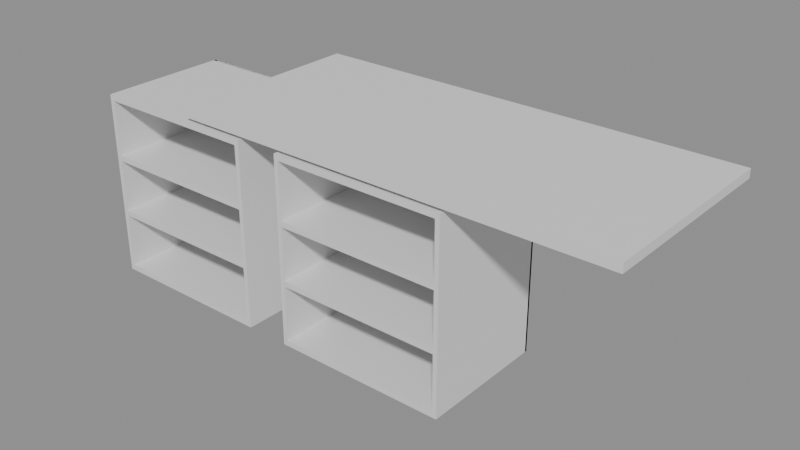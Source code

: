 # Source: e0678_after.blend  (saved by Blender 5.2.44; exported with 4.5.12 LTS)
import bpy
from mathutils import Matrix  # noqa: F401  (used for matrix-valued properties, if any)

bpy.ops.wm.read_factory_settings(use_empty=True)
scene = bpy.context.scene
scene.name = 'Scene'

# ---- materials (node trees are filled in below, after node groups)
mat_parquet = bpy.data.materials.new('Parquet')
mat_mdf_blanco = bpy.data.materials.new('MDF_Blanco')

# ---- material node trees
mat_parquet.use_nodes = True; mat_parquet.node_tree.nodes.clear()
_N = mat_parquet.node_tree.nodes; _L = mat_parquet.node_tree.links
n0 = _N.new('ShaderNodeBsdfPrincipled'); n0.name = 'Principled BSDF'; n0.location = (-200, 100)
n0.inputs[3].default_value = 1.45
n0.inputs[10].default_value = 0.005
n1 = _N.new('ShaderNodeOutputMaterial'); n1.name = 'Material Output'; n1.location = (200, 100)
_L.new(n0.outputs[0], n1.inputs[0])
n1.is_active_output = True
mat_mdf_blanco.use_nodes = True; mat_mdf_blanco.node_tree.nodes.clear()
_N = mat_mdf_blanco.node_tree.nodes; _L = mat_mdf_blanco.node_tree.links
n0 = _N.new('ShaderNodeBsdfPrincipled'); n0.name = 'Principled BSDF'; n0.location = (-200, 100)
n0.inputs[3].default_value = 1.45
n0.inputs[10].default_value = 0.005
n1 = _N.new('ShaderNodeOutputMaterial'); n1.name = 'Material Output'; n1.location = (200, 100)
_L.new(n0.outputs[0], n1.inputs[0])
n1.is_active_output = True

# ---- meshes
me_encimera_isla_mesh = bpy.data.meshes.new('Encimera_Isla_mesh')
me_encimera_isla_mesh.from_pydata([(0.0, 0.0, 0.0), (2.0, 0.0, 0.0), (2.0, 0.9, 0.0), (0.0, 0.9, 0.0), (0.0, 0.0, 0.04), (2.0, 0.0, 0.04), (2.0, 0.9, 0.04), (0.0, 0.9, 0.04)], [], [(0, 3, 2, 1), (4, 5, 6, 7), (2, 3, 7, 6), (0, 1, 5, 4), (1, 2, 6, 5), (3, 0, 4, 7)])
me_encimera_isla_mesh.materials.append(mat_parquet)
me_encimera_isla_mesh.update()
me_base_isla_1_lat_izq_mesh = bpy.data.meshes.new('Base_Isla_1_Lat_Izq_mesh')
me_base_isla_1_lat_izq_mesh.from_pydata([(0.0, 0.0, 0.0), (0.02, 0.0, 0.0), (0.02, 0.6, 0.0), (0.0, 0.6, 0.0), (0.0, 0.0, 0.86), (0.02, 0.0, 0.86), (0.02, 0.6, 0.86), (0.0, 0.6, 0.86)], [], [(0, 1, 2, 3), (4, 5, 6, 7), (0, 1, 5, 4), (1, 2, 6, 5), (2, 3, 7, 6), (3, 0, 4, 7)])
me_base_isla_1_lat_izq_mesh.materials.append(mat_mdf_blanco)
me_base_isla_1_lat_izq_mesh.update()
me_base_isla_1_lat_der_mesh = bpy.data.meshes.new('Base_Isla_1_Lat_Der_mesh')
me_base_isla_1_lat_der_mesh.from_pydata([(0.0, 0.0, 0.0), (0.02, 0.0, 0.0), (0.02, 0.6, 0.0), (0.0, 0.6, 0.0), (0.0, 0.0, 0.86), (0.02, 0.0, 0.86), (0.02, 0.6, 0.86), (0.0, 0.6, 0.86)], [], [(0, 1, 2, 3), (4, 5, 6, 7), (0, 1, 5, 4), (1, 2, 6, 5), (2, 3, 7, 6), (3, 0, 4, 7)])
me_base_isla_1_lat_der_mesh.materials.append(mat_mdf_blanco)
me_base_isla_1_lat_der_mesh.update()
me_base_isla_1_base_mesh = bpy.data.meshes.new('Base_Isla_1_Base_mesh')
me_base_isla_1_base_mesh.from_pydata([(0.0, 0.0, 0.0), (0.76, 0.0, 0.0), (0.76, 0.6, 0.0), (0.0, 0.6, 0.0), (0.0, 0.0, 0.025), (0.76, 0.0, 0.025), (0.76, 0.6, 0.025), (0.0, 0.6, 0.025)], [], [(0, 1, 2, 3), (4, 5, 6, 7), (0, 1, 5, 4), (1, 2, 6, 5), (2, 3, 7, 6), (3, 0, 4, 7)])
me_base_isla_1_base_mesh.materials.append(mat_mdf_blanco)
me_base_isla_1_base_mesh.update()
me_base_isla_1_tapa_mesh = bpy.data.meshes.new('Base_Isla_1_Tapa_mesh')
me_base_isla_1_tapa_mesh.from_pydata([(0.0, 0.0, 0.0), (0.76, 0.0, 0.0), (0.76, 0.6, 0.0), (0.0, 0.6, 0.0), (0.0, 0.0, 0.025), (0.76, 0.0, 0.025), (0.76, 0.6, 0.025), (0.0, 0.6, 0.025)], [], [(0, 1, 2, 3), (4, 5, 6, 7), (0, 1, 5, 4), (1, 2, 6, 5), (2, 3, 7, 6), (3, 0, 4, 7)])
me_base_isla_1_tapa_mesh.materials.append(mat_mdf_blanco)
me_base_isla_1_tapa_mesh.update()
me_base_isla_1_estante_1_mesh = bpy.data.meshes.new('Base_Isla_1_Estante_1_mesh')
me_base_isla_1_estante_1_mesh.from_pydata([(0.0, 0.0, 0.0), (0.76, 0.0, 0.0), (0.76, 0.6, 0.0), (0.0, 0.6, 0.0), (0.0, 0.0, 0.025), (0.76, 0.0, 0.025), (0.76, 0.6, 0.025), (0.0, 0.6, 0.025)], [], [(0, 1, 2, 3), (4, 5, 6, 7), (0, 1, 5, 4), (1, 2, 6, 5), (2, 3, 7, 6), (3, 0, 4, 7)])
me_base_isla_1_estante_1_mesh.materials.append(mat_mdf_blanco)
me_base_isla_1_estante_1_mesh.update()
me_base_isla_1_estante_2_mesh = bpy.data.meshes.new('Base_Isla_1_Estante_2_mesh')
me_base_isla_1_estante_2_mesh.from_pydata([(0.0, 0.0, 0.0), (0.76, 0.0, 0.0), (0.76, 0.6, 0.0), (0.0, 0.6, 0.0), (0.0, 0.0, 0.025), (0.76, 0.0, 0.025), (0.76, 0.6, 0.025), (0.0, 0.6, 0.025)], [], [(0, 1, 2, 3), (4, 5, 6, 7), (0, 1, 5, 4), (1, 2, 6, 5), (2, 3, 7, 6), (3, 0, 4, 7)])
me_base_isla_1_estante_2_mesh.materials.append(mat_mdf_blanco)
me_base_isla_1_estante_2_mesh.update()
me_base_isla_1_fondo_mesh = bpy.data.meshes.new('Base_Isla_1_Fondo_mesh')
me_base_isla_1_fondo_mesh.from_pydata([(0.0, 0.0, 0.0), (0.8, 0.0, 0.0), (0.8, 0.01, 0.0), (0.0, 0.01, 0.0), (0.0, 0.0, 0.86), (0.8, 0.0, 0.86), (0.8, 0.01, 0.86), (0.0, 0.01, 0.86)], [], [(0, 1, 2, 3), (4, 5, 6, 7), (0, 1, 5, 4), (1, 2, 6, 5), (2, 3, 7, 6), (3, 0, 4, 7)])
me_base_isla_1_fondo_mesh.materials.append(mat_mdf_blanco)
me_base_isla_1_fondo_mesh.update()
me_base_isla_2_lat_izq_mesh = bpy.data.meshes.new('Base_Isla_2_Lat_Izq_mesh')
me_base_isla_2_lat_izq_mesh.from_pydata([(0.0, 0.0, 0.0), (0.02, 0.0, 0.0), (0.02, 0.6, 0.0), (0.0, 0.6, 0.0), (0.0, 0.0, 0.86), (0.02, 0.0, 0.86), (0.02, 0.6, 0.86), (0.0, 0.6, 0.86)], [], [(0, 1, 2, 3), (4, 5, 6, 7), (0, 1, 5, 4), (1, 2, 6, 5), (2, 3, 7, 6), (3, 0, 4, 7)])
me_base_isla_2_lat_izq_mesh.materials.append(mat_mdf_blanco)
me_base_isla_2_lat_izq_mesh.update()
me_base_isla_2_lat_der_mesh = bpy.data.meshes.new('Base_Isla_2_Lat_Der_mesh')
me_base_isla_2_lat_der_mesh.from_pydata([(0.0, 0.0, 0.0), (0.02, 0.0, 0.0), (0.02, 0.6, 0.0), (0.0, 0.6, 0.0), (0.0, 0.0, 0.86), (0.02, 0.0, 0.86), (0.02, 0.6, 0.86), (0.0, 0.6, 0.86)], [], [(0, 1, 2, 3), (4, 5, 6, 7), (0, 1, 5, 4), (1, 2, 6, 5), (2, 3, 7, 6), (3, 0, 4, 7)])
me_base_isla_2_lat_der_mesh.materials.append(mat_mdf_blanco)
me_base_isla_2_lat_der_mesh.update()
me_base_isla_2_base_mesh = bpy.data.meshes.new('Base_Isla_2_Base_mesh')
me_base_isla_2_base_mesh.from_pydata([(0.0, 0.0, 0.0), (0.76, 0.0, 0.0), (0.76, 0.6, 0.0), (0.0, 0.6, 0.0), (0.0, 0.0, 0.025), (0.76, 0.0, 0.025), (0.76, 0.6, 0.025), (0.0, 0.6, 0.025)], [], [(0, 1, 2, 3), (4, 5, 6, 7), (0, 1, 5, 4), (1, 2, 6, 5), (2, 3, 7, 6), (3, 0, 4, 7)])
me_base_isla_2_base_mesh.materials.append(mat_mdf_blanco)
me_base_isla_2_base_mesh.update()
me_base_isla_2_tapa_mesh = bpy.data.meshes.new('Base_Isla_2_Tapa_mesh')
me_base_isla_2_tapa_mesh.from_pydata([(0.0, 0.0, 0.0), (0.76, 0.0, 0.0), (0.76, 0.6, 0.0), (0.0, 0.6, 0.0), (0.0, 0.0, 0.025), (0.76, 0.0, 0.025), (0.76, 0.6, 0.025), (0.0, 0.6, 0.025)], [], [(0, 1, 2, 3), (4, 5, 6, 7), (0, 1, 5, 4), (1, 2, 6, 5), (2, 3, 7, 6), (3, 0, 4, 7)])
me_base_isla_2_tapa_mesh.materials.append(mat_mdf_blanco)
me_base_isla_2_tapa_mesh.update()
me_base_isla_2_estante_1_mesh = bpy.data.meshes.new('Base_Isla_2_Estante_1_mesh')
me_base_isla_2_estante_1_mesh.from_pydata([(0.0, 0.0, 0.0), (0.76, 0.0, 0.0), (0.76, 0.6, 0.0), (0.0, 0.6, 0.0), (0.0, 0.0, 0.025), (0.76, 0.0, 0.025), (0.76, 0.6, 0.025), (0.0, 0.6, 0.025)], [], [(0, 1, 2, 3), (4, 5, 6, 7), (0, 1, 5, 4), (1, 2, 6, 5), (2, 3, 7, 6), (3, 0, 4, 7)])
me_base_isla_2_estante_1_mesh.materials.append(mat_mdf_blanco)
me_base_isla_2_estante_1_mesh.update()
me_base_isla_2_estante_2_mesh = bpy.data.meshes.new('Base_Isla_2_Estante_2_mesh')
me_base_isla_2_estante_2_mesh.from_pydata([(0.0, 0.0, 0.0), (0.76, 0.0, 0.0), (0.76, 0.6, 0.0), (0.0, 0.6, 0.0), (0.0, 0.0, 0.025), (0.76, 0.0, 0.025), (0.76, 0.6, 0.025), (0.0, 0.6, 0.025)], [], [(0, 1, 2, 3), (4, 5, 6, 7), (0, 1, 5, 4), (1, 2, 6, 5), (2, 3, 7, 6), (3, 0, 4, 7)])
me_base_isla_2_estante_2_mesh.materials.append(mat_mdf_blanco)
me_base_isla_2_estante_2_mesh.update()
me_base_isla_2_fondo_mesh = bpy.data.meshes.new('Base_Isla_2_Fondo_mesh')
me_base_isla_2_fondo_mesh.from_pydata([(0.0, 0.0, 0.0), (0.8, 0.0, 0.0), (0.8, 0.01, 0.0), (0.0, 0.01, 0.0), (0.0, 0.0, 0.86), (0.8, 0.0, 0.86), (0.8, 0.01, 0.86), (0.0, 0.01, 0.86)], [], [(0, 1, 2, 3), (4, 5, 6, 7), (0, 1, 5, 4), (1, 2, 6, 5), (2, 3, 7, 6), (3, 0, 4, 7)])
me_base_isla_2_fondo_mesh.materials.append(mat_mdf_blanco)
me_base_isla_2_fondo_mesh.update()

# ---- objects
ob_encimera_isla_solido = bpy.data.objects.new('Encimera_Isla_Solido', me_encimera_isla_mesh)
ob_encimera_isla = bpy.data.objects.new('Encimera_Isla', None)
ob_base_isla_1 = bpy.data.objects.new('Base_Isla_1', None)
ob_base_isla_1_lat_izq = bpy.data.objects.new('Base_Isla_1_Lat_Izq', me_base_isla_1_lat_izq_mesh)
ob_base_isla_1_lat_der = bpy.data.objects.new('Base_Isla_1_Lat_Der', me_base_isla_1_lat_der_mesh)
ob_base_isla_1_base = bpy.data.objects.new('Base_Isla_1_Base', me_base_isla_1_base_mesh)
ob_base_isla_1_tapa = bpy.data.objects.new('Base_Isla_1_Tapa', me_base_isla_1_tapa_mesh)
ob_base_isla_1_estante_1 = bpy.data.objects.new('Base_Isla_1_Estante_1', me_base_isla_1_estante_1_mesh)
ob_base_isla_1_estante_2 = bpy.data.objects.new('Base_Isla_1_Estante_2', me_base_isla_1_estante_2_mesh)
ob_base_isla_1_fondo = bpy.data.objects.new('Base_Isla_1_Fondo', me_base_isla_1_fondo_mesh)
ob_base_isla_2 = bpy.data.objects.new('Base_Isla_2', None)
ob_base_isla_2_lat_izq = bpy.data.objects.new('Base_Isla_2_Lat_Izq', me_base_isla_2_lat_izq_mesh)
ob_base_isla_2_lat_der = bpy.data.objects.new('Base_Isla_2_Lat_Der', me_base_isla_2_lat_der_mesh)
ob_base_isla_2_base = bpy.data.objects.new('Base_Isla_2_Base', me_base_isla_2_base_mesh)
ob_base_isla_2_tapa = bpy.data.objects.new('Base_Isla_2_Tapa', me_base_isla_2_tapa_mesh)
ob_base_isla_2_estante_1 = bpy.data.objects.new('Base_Isla_2_Estante_1', me_base_isla_2_estante_1_mesh)
ob_base_isla_2_estante_2 = bpy.data.objects.new('Base_Isla_2_Estante_2', me_base_isla_2_estante_2_mesh)
ob_base_isla_2_fondo = bpy.data.objects.new('Base_Isla_2_Fondo', me_base_isla_2_fondo_mesh)

# ---- transforms, parenting, visibility, modifiers, constraints
ob_encimera_isla_solido.parent = ob_encimera_isla
ob_encimera_isla_solido.location = (0.0, 0.0, 0.0)
ob_encimera_isla.location = (0.0, 0.0, 0.88)
ob_encimera_isla.empty_display_type = 'ARROWS'
ob_base_isla_1.location = (-0.5, 0.0, 0.0)
ob_base_isla_1.empty_display_type = 'ARROWS'
ob_base_isla_1_lat_izq.parent = ob_base_isla_1
ob_base_isla_1_lat_izq.location = (0.0, 0.0, 0.0)
ob_base_isla_1_lat_der.parent = ob_base_isla_1
ob_base_isla_1_lat_der.location = (0.78, 0.0, 0.0)
ob_base_isla_1_base.parent = ob_base_isla_1
ob_base_isla_1_base.location = (0.02, 0.0, 0.0)
ob_base_isla_1_tapa.parent = ob_base_isla_1
ob_base_isla_1_tapa.location = (0.02, 0.0, 0.835)
ob_base_isla_1_estante_1.parent = ob_base_isla_1
ob_base_isla_1_estante_1.location = (0.02, 0.0, 0.2825)
ob_base_isla_1_estante_2.parent = ob_base_isla_1
ob_base_isla_1_estante_2.location = (0.02, 0.0, 0.5525)
ob_base_isla_1_fondo.parent = ob_base_isla_1
ob_base_isla_1_fondo.location = (0.0, 0.59, 0.0)
ob_base_isla_2.location = (0.5, 0.0, 0.0)
ob_base_isla_2.empty_display_type = 'ARROWS'
ob_base_isla_2_lat_izq.parent = ob_base_isla_2
ob_base_isla_2_lat_izq.location = (0.0, 0.0, 0.0)
ob_base_isla_2_lat_der.parent = ob_base_isla_2
ob_base_isla_2_lat_der.location = (0.78, 0.0, 0.0)
ob_base_isla_2_base.parent = ob_base_isla_2
ob_base_isla_2_base.location = (0.02, 0.0, 0.0)
ob_base_isla_2_tapa.parent = ob_base_isla_2
ob_base_isla_2_tapa.location = (0.02, 0.0, 0.835)
ob_base_isla_2_estante_1.parent = ob_base_isla_2
ob_base_isla_2_estante_1.location = (0.02, 0.0, 0.2825)
ob_base_isla_2_estante_2.parent = ob_base_isla_2
ob_base_isla_2_estante_2.location = (0.02, 0.0, 0.5525)
ob_base_isla_2_fondo.parent = ob_base_isla_2
ob_base_isla_2_fondo.location = (0.0, 0.59, 0.0)

# ---- collection membership
scene.collection.objects.link(ob_encimera_isla_solido)
scene.collection.objects.link(ob_encimera_isla)
scene.collection.objects.link(ob_base_isla_1)
scene.collection.objects.link(ob_base_isla_1_lat_izq)
scene.collection.objects.link(ob_base_isla_1_lat_der)
scene.collection.objects.link(ob_base_isla_1_base)
scene.collection.objects.link(ob_base_isla_1_tapa)
scene.collection.objects.link(ob_base_isla_1_estante_1)
scene.collection.objects.link(ob_base_isla_1_estante_2)
scene.collection.objects.link(ob_base_isla_1_fondo)
scene.collection.objects.link(ob_base_isla_2)
scene.collection.objects.link(ob_base_isla_2_lat_izq)
scene.collection.objects.link(ob_base_isla_2_lat_der)
scene.collection.objects.link(ob_base_isla_2_base)
scene.collection.objects.link(ob_base_isla_2_tapa)
scene.collection.objects.link(ob_base_isla_2_estante_1)
scene.collection.objects.link(ob_base_isla_2_estante_2)
scene.collection.objects.link(ob_base_isla_2_fondo)

# ---- scene / render settings (as saved in the file)
scene.frame_start = 1; scene.frame_end = 250; scene.frame_set(1)
scene.render.engine = 'BLENDER_EEVEE_NEXT'
scene.render.bake_bias = 0.0
scene.render.bake_samples = 0
scene.render.compositor_device = 'GPU'
scene.eevee.use_volume_custom_range = False
scene.eevee.fast_gi_thickness_near = 0.1
scene.eevee.fast_gi_thickness_far = 0.0
scene.eevee.ray_tracing_options.screen_trace_thickness = 0.1
bpy.context.view_layer.update()

# ---- added for rendering (the .blend has no active camera and no usable light): camera, sun + grey world if the file has none
cam_auto = bpy.data.cameras.new('AutoCamera')
cam_auto.lens = 50.0
cam_auto.sensor_width = 36.0
cam_auto.clip_end = 1000.0
ob_auto_camera = bpy.data.objects.new('AutoCamera', cam_auto)
scene.collection.objects.link(ob_auto_camera)
ob_auto_camera.location = (3.35158, -2.67189, 2.54126)
ob_auto_camera.rotation_euler = (1.09748, -7.21219e-08, 0.694738)
scene.camera = ob_auto_camera
light_auto_sun = bpy.data.lights.new('AutoSun', 'SUN')
light_auto_sun.energy = 3.0
light_auto_sun.angle = 0.0523599
ob_auto_sun = bpy.data.objects.new('AutoSun', light_auto_sun)
scene.collection.objects.link(ob_auto_sun)
ob_auto_sun.rotation_euler = (0.872665, 0.174533, 0.523599)
if scene.world is None:
    world_auto = bpy.data.worlds.new('AutoWorld')
    world_auto.color = (0.3, 0.3, 0.3)
    scene.world = world_auto
bpy.context.view_layer.update()
